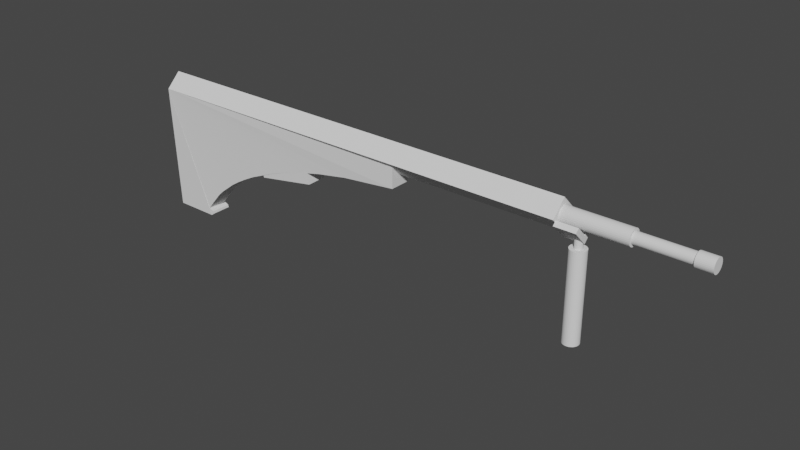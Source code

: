 # Source: AUG_A3.blend  (saved by Blender 2.93.21; exported with 4.5.12 LTS)
import bpy
from mathutils import Matrix  # noqa: F401  (used for matrix-valued properties, if any)

bpy.ops.wm.read_factory_settings(use_empty=True)
scene = bpy.context.scene
scene.name = 'Scene'

# ---- collections
col_collection = bpy.data.collections.new('Collection'); scene.collection.children.link(col_collection)
col_x = bpy.data.collections.new('机匣'); col_collection.children.link(col_x)
col_x_1 = bpy.data.collections.new('曲线'); col_collection.children.link(col_x_1)

# ---- world
world_world = bpy.data.worlds.new('World'); scene.world = world_world
world_world.use_nodes = True; world_world.node_tree.nodes.clear()
_N = world_world.node_tree.nodes; _L = world_world.node_tree.links
n0 = _N.new('ShaderNodeOutputWorld'); n0.name = 'World Output'; n0.location = (300, 300)
n1 = _N.new('ShaderNodeBackground'); n1.name = 'Background'; n1.location = (10, 300)
n1.inputs[0].default_value = (0.05088, 0.05088, 0.05088, 1.0)
_L.new(n1.outputs[0], n0.inputs[0])
n0.is_active_output = True
world_world.color = (0.05088, 0.05088, 0.05088)
world_world.use_sun_shadow = False
world_world.sun_shadow_jitter_overblur = 0.0

# ---- meshes
me_001 = bpy.data.meshes.new('立方体.001')
me_001.from_pydata([(-1.0, -1.0, -1.0), (-1.0, -1.0, 1.0), (-1.0, 1.0, -1.0), (-1.0, 1.0, 1.0), (1.0, -1.0, -1.0), (1.0, -1.0, 1.0), (1.0, 1.0, -1.0), (1.0, 1.0, 1.0)], [], [(0, 1, 3, 2), (2, 3, 7, 6), (6, 7, 5, 4), (4, 5, 1, 0), (2, 6, 4, 0), (7, 3, 1, 5)])
_uv = me_001.uv_layers.new(name='UV 贴图')
_uv.uv.foreach_set('vector', [0.375, 0.0, 0.625, 0.0, 0.625, 0.25, 0.375, 0.25, 0.375, 0.25, 0.625, 0.25, 0.625, 0.5, 0.375, 0.5, 0.375, 0.5, 0.625, 0.5, 0.625, 0.75, 0.375, 0.75, 0.375, 0.75, 0.625, 0.75, 0.625, 1.0, 0.375, 1.0, 0.125, 0.5, 0.375, 0.5, 0.375, 0.75, 0.125, 0.75, 0.625, 0.5, 0.875, 0.5, 0.875, 0.75, 0.625, 0.75])
me_001.use_remesh_fix_poles = True
me_001.use_remesh_preserve_attributes = False
me_001.update()
me_001_1 = bpy.data.meshes.new('柱体.001')
me_001_1.from_pydata([(0.0, 1.0, -1.0), (2.138e-07, 1.0, 3.0), (0.1951, 0.9808, -1.0), (0.1951, 0.9808, 3.0), (0.3827, 0.9239, -1.0), (0.3827, 0.9239, 3.0), (0.5556, 0.8315, -1.0), (0.5556, 0.8315, 3.0), (0.7071, 0.7071, -1.0), (0.7071, 0.7071, 3.0), (0.8315, 0.5556, -1.0), (0.8315, 0.5556, 3.0), (0.9239, 0.3827, -1.0), (0.9239, 0.3827, 3.0), (0.9808, 0.1951, -1.0), (0.9808, 0.1951, 3.0), (1.0, -4.371e-08, -1.0), (1.0, -1.323e-07, 3.0), (0.9808, -0.1951, -1.0), (0.9808, -0.1951, 3.0), (0.9239, -0.3827, -1.0), (0.9239, -0.3827, 3.0), (0.8315, -0.5556, -1.0), (0.8315, -0.5556, 3.0), (0.7071, -0.7071, -1.0), (0.7071, -0.7071, 3.0), (0.5556, -0.8315, -1.0), (0.5556, -0.8315, 3.0), (0.3827, -0.9239, -1.0), (0.3827, -0.9239, 3.0), (0.1951, -0.9808, -1.0), (0.1951, -0.9808, 3.0), (-8.742e-08, -1.0, -1.0), (1.264e-07, -1.0, 3.0), (-0.1951, -0.9808, -1.0), (-0.1951, -0.9808, 3.0), (-0.3827, -0.9239, -1.0), (-0.3827, -0.9239, 3.0), (-0.5556, -0.8315, -1.0), (-0.5556, -0.8315, 3.0), (-0.7071, -0.7071, -1.0), (-0.7071, -0.7071, 3.0), (-0.8315, -0.5556, -1.0), (-0.8315, -0.5556, 3.0), (-0.9239, -0.3827, -1.0), (-0.9239, -0.3827, 3.0), (-0.9808, -0.1951, -1.0), (-0.9808, -0.1951, 3.0), (-1.0, 1.192e-08, -1.0), (-1.0, -7.662e-08, 3.0), (-0.9808, 0.1951, -1.0), (-0.9808, 0.1951, 3.0), (-0.9239, 0.3827, -1.0), (-0.9239, 0.3827, 3.0), (-0.8315, 0.5556, -1.0), (-0.8315, 0.5556, 3.0), (-0.7071, 0.7071, -1.0), (-0.7071, 0.7071, 3.0), (-0.5556, 0.8315, -1.0), (-0.5556, 0.8315, 3.0), (-0.3827, 0.9239, -1.0), (-0.3827, 0.9239, 3.0), (-0.1951, 0.9808, -1.0), (-0.1951, 0.9808, 3.0)], [], [(0, 1, 3, 2), (2, 3, 5, 4), (4, 5, 7, 6), (6, 7, 9, 8), (8, 9, 11, 10), (10, 11, 13, 12), (12, 13, 15, 14), (14, 15, 17, 16), (16, 17, 19, 18), (18, 19, 21, 20), (20, 21, 23, 22), (22, 23, 25, 24), (24, 25, 27, 26), (26, 27, 29, 28), (28, 29, 31, 30), (30, 31, 33, 32), (32, 33, 35, 34), (34, 35, 37, 36), (36, 37, 39, 38), (38, 39, 41, 40), (40, 41, 43, 42), (42, 43, 45, 44), (44, 45, 47, 46), (46, 47, 49, 48), (48, 49, 51, 50), (50, 51, 53, 52), (52, 53, 55, 54), (54, 55, 57, 56), (56, 57, 59, 58), (58, 59, 61, 60), (3, 1, 63, 61, 59, 57, 55, 53, 51, 49, 47, 45, 43, 41, 39, 37, 35, 33, 31, 29, 27, 25, 23, 21, 19, 17, 15, 13, 11, 9, 7, 5), (60, 61, 63, 62), (62, 63, 1, 0), (0, 2, 4, 6, 8, 10, 12, 14, 16, 18, 20, 22, 24, 26, 28, 30, 32, 34, 36, 38, 40, 42, 44, 46, 48, 50, 52, 54, 56, 58, 60, 62)])
_uv = me_001_1.uv_layers.new(name='UV 贴图')
_uv.uv.foreach_set('vector', [1.0, 0.5, 1.0, 1.0, 0.9688, 1.0, 0.9688, 0.5, 0.9688, 0.5, 0.9688, 1.0, 0.9375, 1.0, 0.9375, 0.5, 0.9375, 0.5, 0.9375, 1.0, 0.9062, 1.0, 0.9062, 0.5, 0.9062, 0.5, 0.9062, 1.0, 0.875, 1.0, 0.875, 0.5, 0.875, 0.5, 0.875, 1.0, 0.8438, 1.0, 0.8438, 0.5, 0.8438, 0.5, 0.8438, 1.0, 0.8125, 1.0, 0.8125, 0.5, 0.8125, 0.5, 0.8125, 1.0, 0.7812, 1.0, 0.7812, 0.5, 0.7812, 0.5, 0.7812, 1.0, 0.75, 1.0, 0.75, 0.5, 0.75, 0.5, 0.75, 1.0, 0.7188, 1.0, 0.7188, 0.5, 0.7188, 0.5, 0.7188, 1.0, 0.6875, 1.0, 0.6875, 0.5, 0.6875, 0.5, 0.6875, 1.0, 0.6562, 1.0, 0.6562, 0.5, 0.6562, 0.5, 0.6562, 1.0, 0.625, 1.0, 0.625, 0.5, 0.625, 0.5, 0.625, 1.0, 0.5938, 1.0, 0.5938, 0.5, 0.5938, 0.5, 0.5938, 1.0, 0.5625, 1.0, 0.5625, 0.5, 0.5625, 0.5, 0.5625, 1.0, 0.5312, 1.0, 0.5312, 0.5, 0.5312, 0.5, 0.5312, 1.0, 0.5, 1.0, 0.5, 0.5, 0.5, 0.5, 0.5, 1.0, 0.4688, 1.0, 0.4688, 0.5, 0.4688, 0.5, 0.4688, 1.0, 0.4375, 1.0, 0.4375, 0.5, 0.4375, 0.5, 0.4375, 1.0, 0.4062, 1.0, 0.4062, 0.5, 0.4062, 0.5, 0.4062, 1.0, 0.375, 1.0, 0.375, 0.5, 0.375, 0.5, 0.375, 1.0, 0.3438, 1.0, 0.3438, 0.5, 0.3438, 0.5, 0.3438, 1.0, 0.3125, 1.0, 0.3125, 0.5, 0.3125, 0.5, 0.3125, 1.0, 0.2812, 1.0, 0.2812, 0.5, 0.2812, 0.5, 0.2812, 1.0, 0.25, 1.0, 0.25, 0.5, 0.25, 0.5, 0.25, 1.0, 0.2188, 1.0, 0.2188, 0.5, 0.2188, 0.5, 0.2188, 1.0, 0.1875, 1.0, 0.1875, 0.5, 0.1875, 0.5, 0.1875, 1.0, 0.1562, 1.0, 0.1562, 0.5, 0.1562, 0.5, 0.1562, 1.0, 0.125, 1.0, 0.125, 0.5, 0.125, 0.5, 0.125, 1.0, 0.09375, 1.0, 0.09375, 0.5, 0.09375, 0.5, 0.09375, 1.0, 0.0625, 1.0, 0.0625, 0.5, 0.2968, 0.4854, 0.25, 0.49, 0.2032, 0.4854, 0.1582, 0.4717, 0.1167, 0.4496, 0.08029, 0.4197, 0.05045, 0.3833, 0.02827, 0.3418, 0.01461, 0.2968, 0.01, 0.25, 0.01461, 0.2032, 0.02827, 0.1582, 0.05045, 0.1167, 0.08029, 0.08029, 0.1167, 0.05045, 0.1582, 0.02827, 0.2032, 0.01461, 0.25, 0.01, 0.2968, 0.01461, 0.3418, 0.02827, 0.3833, 0.05045, 0.4197, 0.08029, 0.4496, 0.1167, 0.4717, 0.1582, 0.4854, 0.2032, 0.49, 0.25, 0.4854, 0.2968, 0.4717, 0.3418, 0.4496, 0.3833, 0.4197, 0.4197, 0.3833, 0.4496, 0.3418, 0.4717, 0.0625, 0.5, 0.0625, 1.0, 0.03125, 1.0, 0.03125, 0.5, 0.03125, 0.5, 0.03125, 1.0, 0.0, 1.0, 0.0, 0.5, 0.75, 0.49, 0.7968, 0.4854, 0.8418, 0.4717, 0.8833, 0.4496, 0.9197, 0.4197, 0.9496, 0.3833, 0.9717, 0.3418, 0.9854, 0.2968, 0.99, 0.25, 0.9854, 0.2032, 0.9717, 0.1582, 0.9496, 0.1167, 0.9197, 0.08029, 0.8833, 0.05045, 0.8418, 0.02827, 0.7968, 0.01461, 0.75, 0.01, 0.7032, 0.01461, 0.6582, 0.02827, 0.6167, 0.05045, 0.5803, 0.08029, 0.5504, 0.1167, 0.5283, 0.1582, 0.5146, 0.2032, 0.51, 0.25, 0.5146, 0.2968, 0.5283, 0.3418, 0.5504, 0.3833, 0.5803, 0.4197, 0.6167, 0.4496, 0.6582, 0.4717, 0.7032, 0.4854])
me_001_1.use_remesh_fix_poles = True
me_001_1.use_remesh_preserve_attributes = False
me_001_1.update()
me_002 = bpy.data.meshes.new('柱体.002')
me_002.from_pydata([(0.0, 1.0, -1.0), (2.015e-07, 1.0, 2.333), (0.1951, 0.9808, -1.0), (0.1951, 0.9808, 2.333), (0.3827, 0.9239, -1.0), (0.3827, 0.9239, 2.333), (0.5556, 0.8315, -1.0), (0.5556, 0.8315, 2.333), (0.7071, 0.7071, -1.0), (0.7071, 0.7071, 2.333), (0.8315, 0.5556, -1.0), (0.8315, 0.5556, 2.333), (0.9239, 0.3827, -1.0), (0.9239, 0.3827, 2.333), (0.9808, 0.1951, -1.0), (0.9808, 0.1951, 2.333), (1.0, -4.371e-08, -1.0), (1.0, -1.272e-07, 2.333), (0.9808, -0.1951, -1.0), (0.9808, -0.1951, 2.333), (0.9239, -0.3827, -1.0), (0.9239, -0.3827, 2.333), (0.8315, -0.5556, -1.0), (0.8315, -0.5556, 2.333), (0.7071, -0.7071, -1.0), (0.7071, -0.7071, 2.333), (0.5556, -0.8315, -1.0), (0.5556, -0.8315, 2.333), (0.3827, -0.9239, -1.0), (0.3827, -0.9239, 2.333), (0.1951, -0.9808, -1.0), (0.1951, -0.9808, 2.333), (-8.742e-08, -1.0, -1.0), (1.141e-07, -1.0, 2.333), (-0.1951, -0.9808, -1.0), (-0.1951, -0.9808, 2.333), (-0.3827, -0.9239, -1.0), (-0.3827, -0.9239, 2.333), (-0.5556, -0.8315, -1.0), (-0.5556, -0.8315, 2.333), (-0.7071, -0.7071, -1.0), (-0.7071, -0.7071, 2.333), (-0.8315, -0.5556, -1.0), (-0.8315, -0.5556, 2.333), (-0.9239, -0.3827, -1.0), (-0.9239, -0.3827, 2.333), (-0.9808, -0.1951, -1.0), (-0.9808, -0.1951, 2.333), (-1.0, 1.192e-08, -1.0), (-1.0, -7.156e-08, 2.333), (-0.9808, 0.1951, -1.0), (-0.9808, 0.1951, 2.333), (-0.9239, 0.3827, -1.0), (-0.9239, 0.3827, 2.333), (-0.8315, 0.5556, -1.0), (-0.8315, 0.5556, 2.333), (-0.7071, 0.7071, -1.0), (-0.7071, 0.7071, 2.333), (-0.5556, 0.8315, -1.0), (-0.5556, 0.8315, 2.333), (-0.3827, 0.9239, -1.0), (-0.3827, 0.9239, 2.333), (-0.1951, 0.9808, -1.0), (-0.1951, 0.9808, 2.333)], [], [(0, 1, 3, 2), (2, 3, 5, 4), (4, 5, 7, 6), (6, 7, 9, 8), (8, 9, 11, 10), (10, 11, 13, 12), (12, 13, 15, 14), (14, 15, 17, 16), (16, 17, 19, 18), (18, 19, 21, 20), (20, 21, 23, 22), (22, 23, 25, 24), (24, 25, 27, 26), (26, 27, 29, 28), (28, 29, 31, 30), (30, 31, 33, 32), (32, 33, 35, 34), (34, 35, 37, 36), (36, 37, 39, 38), (38, 39, 41, 40), (40, 41, 43, 42), (42, 43, 45, 44), (44, 45, 47, 46), (46, 47, 49, 48), (48, 49, 51, 50), (50, 51, 53, 52), (52, 53, 55, 54), (54, 55, 57, 56), (56, 57, 59, 58), (58, 59, 61, 60), (3, 1, 63, 61, 59, 57, 55, 53, 51, 49, 47, 45, 43, 41, 39, 37, 35, 33, 31, 29, 27, 25, 23, 21, 19, 17, 15, 13, 11, 9, 7, 5), (60, 61, 63, 62), (62, 63, 1, 0), (0, 2, 4, 6, 8, 10, 12, 14, 16, 18, 20, 22, 24, 26, 28, 30, 32, 34, 36, 38, 40, 42, 44, 46, 48, 50, 52, 54, 56, 58, 60, 62)])
_uv = me_002.uv_layers.new(name='UV 贴图')
_uv.uv.foreach_set('vector', [1.0, 0.5, 1.0, 1.0, 0.9688, 1.0, 0.9688, 0.5, 0.9688, 0.5, 0.9688, 1.0, 0.9375, 1.0, 0.9375, 0.5, 0.9375, 0.5, 0.9375, 1.0, 0.9062, 1.0, 0.9062, 0.5, 0.9062, 0.5, 0.9062, 1.0, 0.875, 1.0, 0.875, 0.5, 0.875, 0.5, 0.875, 1.0, 0.8438, 1.0, 0.8438, 0.5, 0.8438, 0.5, 0.8438, 1.0, 0.8125, 1.0, 0.8125, 0.5, 0.8125, 0.5, 0.8125, 1.0, 0.7812, 1.0, 0.7812, 0.5, 0.7812, 0.5, 0.7812, 1.0, 0.75, 1.0, 0.75, 0.5, 0.75, 0.5, 0.75, 1.0, 0.7188, 1.0, 0.7188, 0.5, 0.7188, 0.5, 0.7188, 1.0, 0.6875, 1.0, 0.6875, 0.5, 0.6875, 0.5, 0.6875, 1.0, 0.6562, 1.0, 0.6562, 0.5, 0.6562, 0.5, 0.6562, 1.0, 0.625, 1.0, 0.625, 0.5, 0.625, 0.5, 0.625, 1.0, 0.5938, 1.0, 0.5938, 0.5, 0.5938, 0.5, 0.5938, 1.0, 0.5625, 1.0, 0.5625, 0.5, 0.5625, 0.5, 0.5625, 1.0, 0.5312, 1.0, 0.5312, 0.5, 0.5312, 0.5, 0.5312, 1.0, 0.5, 1.0, 0.5, 0.5, 0.5, 0.5, 0.5, 1.0, 0.4688, 1.0, 0.4688, 0.5, 0.4688, 0.5, 0.4688, 1.0, 0.4375, 1.0, 0.4375, 0.5, 0.4375, 0.5, 0.4375, 1.0, 0.4062, 1.0, 0.4062, 0.5, 0.4062, 0.5, 0.4062, 1.0, 0.375, 1.0, 0.375, 0.5, 0.375, 0.5, 0.375, 1.0, 0.3438, 1.0, 0.3438, 0.5, 0.3438, 0.5, 0.3438, 1.0, 0.3125, 1.0, 0.3125, 0.5, 0.3125, 0.5, 0.3125, 1.0, 0.2812, 1.0, 0.2812, 0.5, 0.2812, 0.5, 0.2812, 1.0, 0.25, 1.0, 0.25, 0.5, 0.25, 0.5, 0.25, 1.0, 0.2188, 1.0, 0.2188, 0.5, 0.2188, 0.5, 0.2188, 1.0, 0.1875, 1.0, 0.1875, 0.5, 0.1875, 0.5, 0.1875, 1.0, 0.1562, 1.0, 0.1562, 0.5, 0.1562, 0.5, 0.1562, 1.0, 0.125, 1.0, 0.125, 0.5, 0.125, 0.5, 0.125, 1.0, 0.09375, 1.0, 0.09375, 0.5, 0.09375, 0.5, 0.09375, 1.0, 0.0625, 1.0, 0.0625, 0.5, 0.2968, 0.4854, 0.25, 0.49, 0.2032, 0.4854, 0.1582, 0.4717, 0.1167, 0.4496, 0.08029, 0.4197, 0.05045, 0.3833, 0.02827, 0.3418, 0.01461, 0.2968, 0.01, 0.25, 0.01461, 0.2032, 0.02827, 0.1582, 0.05045, 0.1167, 0.08029, 0.08029, 0.1167, 0.05045, 0.1582, 0.02827, 0.2032, 0.01461, 0.25, 0.01, 0.2968, 0.01461, 0.3418, 0.02827, 0.3833, 0.05045, 0.4197, 0.08029, 0.4496, 0.1167, 0.4717, 0.1582, 0.4854, 0.2032, 0.49, 0.25, 0.4854, 0.2968, 0.4717, 0.3418, 0.4496, 0.3833, 0.4197, 0.4197, 0.3833, 0.4496, 0.3418, 0.4717, 0.0625, 0.5, 0.0625, 1.0, 0.03125, 1.0, 0.03125, 0.5, 0.03125, 0.5, 0.03125, 1.0, 0.0, 1.0, 0.0, 0.5, 0.75, 0.49, 0.7968, 0.4854, 0.8418, 0.4717, 0.8833, 0.4496, 0.9197, 0.4197, 0.9496, 0.3833, 0.9717, 0.3418, 0.9854, 0.2968, 0.99, 0.25, 0.9854, 0.2032, 0.9717, 0.1582, 0.9496, 0.1167, 0.9197, 0.08029, 0.8833, 0.05045, 0.8418, 0.02827, 0.7968, 0.01461, 0.75, 0.01, 0.7032, 0.01461, 0.6582, 0.02827, 0.6167, 0.05045, 0.5803, 0.08029, 0.5504, 0.1167, 0.5283, 0.1582, 0.5146, 0.2032, 0.51, 0.25, 0.5146, 0.2968, 0.5283, 0.3418, 0.5504, 0.3833, 0.5803, 0.4197, 0.6167, 0.4496, 0.6582, 0.4717, 0.7032, 0.4854])
me_002.use_remesh_fix_poles = True
me_002.use_remesh_preserve_attributes = False
me_002.update()
me_003 = bpy.data.meshes.new('柱体.003')
me_003.from_pydata([(0.0, 1.0, -1.0), (0.0, 1.0, 1.0), (0.1951, 0.9808, -1.0), (0.1951, 0.9808, 1.0), (0.3827, 0.9239, -1.0), (0.3827, 0.9239, 1.0), (0.5556, 0.8315, -1.0), (0.5556, 0.8315, 1.0), (0.7071, 0.7071, -1.0), (0.7071, 0.7071, 1.0), (0.8315, 0.5556, -1.0), (0.8315, 0.5556, 1.0), (0.9239, 0.3827, -1.0), (0.9239, 0.3827, 1.0), (0.9808, 0.1951, -1.0), (0.9808, 0.1951, 1.0), (1.0, -4.371e-08, -1.0), (1.0, -4.371e-08, 1.0), (0.9808, -0.1951, -1.0), (0.9808, -0.1951, 1.0), (0.9239, -0.3827, -1.0), (0.9239, -0.3827, 1.0), (0.8315, -0.5556, -1.0), (0.8315, -0.5556, 1.0), (0.7071, -0.7071, -1.0), (0.7071, -0.7071, 1.0), (0.5556, -0.8315, -1.0), (0.5556, -0.8315, 1.0), (0.3827, -0.9239, -1.0), (0.3827, -0.9239, 1.0), (0.1951, -0.9808, -1.0), (0.1951, -0.9808, 1.0), (-8.742e-08, -1.0, -1.0), (-8.742e-08, -1.0, 1.0), (-0.1951, -0.9808, -1.0), (-0.1951, -0.9808, 1.0), (-0.3827, -0.9239, -1.0), (-0.3827, -0.9239, 1.0), (-0.5556, -0.8315, -1.0), (-0.5556, -0.8315, 1.0), (-0.7071, -0.7071, -1.0), (-0.7071, -0.7071, 1.0), (-0.8315, -0.5556, -1.0), (-0.8315, -0.5556, 1.0), (-0.9239, -0.3827, -1.0), (-0.9239, -0.3827, 1.0), (-0.9808, -0.1951, -1.0), (-0.9808, -0.1951, 1.0), (-1.0, 1.192e-08, -1.0), (-1.0, 1.192e-08, 1.0), (-0.9808, 0.1951, -1.0), (-0.9808, 0.1951, 1.0), (-0.9239, 0.3827, -1.0), (-0.9239, 0.3827, 1.0), (-0.8315, 0.5556, -1.0), (-0.8315, 0.5556, 1.0), (-0.7071, 0.7071, -1.0), (-0.7071, 0.7071, 1.0), (-0.5556, 0.8315, -1.0), (-0.5556, 0.8315, 1.0), (-0.3827, 0.9239, -1.0), (-0.3827, 0.9239, 1.0), (-0.1951, 0.9808, -1.0), (-0.1951, 0.9808, 1.0)], [], [(0, 1, 3, 2), (2, 3, 5, 4), (4, 5, 7, 6), (6, 7, 9, 8), (8, 9, 11, 10), (10, 11, 13, 12), (12, 13, 15, 14), (14, 15, 17, 16), (16, 17, 19, 18), (18, 19, 21, 20), (20, 21, 23, 22), (22, 23, 25, 24), (24, 25, 27, 26), (26, 27, 29, 28), (28, 29, 31, 30), (30, 31, 33, 32), (32, 33, 35, 34), (34, 35, 37, 36), (36, 37, 39, 38), (38, 39, 41, 40), (40, 41, 43, 42), (42, 43, 45, 44), (44, 45, 47, 46), (46, 47, 49, 48), (48, 49, 51, 50), (50, 51, 53, 52), (52, 53, 55, 54), (54, 55, 57, 56), (56, 57, 59, 58), (58, 59, 61, 60), (3, 1, 63, 61, 59, 57, 55, 53, 51, 49, 47, 45, 43, 41, 39, 37, 35, 33, 31, 29, 27, 25, 23, 21, 19, 17, 15, 13, 11, 9, 7, 5), (60, 61, 63, 62), (62, 63, 1, 0), (0, 2, 4, 6, 8, 10, 12, 14, 16, 18, 20, 22, 24, 26, 28, 30, 32, 34, 36, 38, 40, 42, 44, 46, 48, 50, 52, 54, 56, 58, 60, 62)])
_uv = me_003.uv_layers.new(name='UV 贴图')
_uv.uv.foreach_set('vector', [1.0, 0.5, 1.0, 1.0, 0.9688, 1.0, 0.9688, 0.5, 0.9688, 0.5, 0.9688, 1.0, 0.9375, 1.0, 0.9375, 0.5, 0.9375, 0.5, 0.9375, 1.0, 0.9062, 1.0, 0.9062, 0.5, 0.9062, 0.5, 0.9062, 1.0, 0.875, 1.0, 0.875, 0.5, 0.875, 0.5, 0.875, 1.0, 0.8438, 1.0, 0.8438, 0.5, 0.8438, 0.5, 0.8438, 1.0, 0.8125, 1.0, 0.8125, 0.5, 0.8125, 0.5, 0.8125, 1.0, 0.7812, 1.0, 0.7812, 0.5, 0.7812, 0.5, 0.7812, 1.0, 0.75, 1.0, 0.75, 0.5, 0.75, 0.5, 0.75, 1.0, 0.7188, 1.0, 0.7188, 0.5, 0.7188, 0.5, 0.7188, 1.0, 0.6875, 1.0, 0.6875, 0.5, 0.6875, 0.5, 0.6875, 1.0, 0.6562, 1.0, 0.6562, 0.5, 0.6562, 0.5, 0.6562, 1.0, 0.625, 1.0, 0.625, 0.5, 0.625, 0.5, 0.625, 1.0, 0.5938, 1.0, 0.5938, 0.5, 0.5938, 0.5, 0.5938, 1.0, 0.5625, 1.0, 0.5625, 0.5, 0.5625, 0.5, 0.5625, 1.0, 0.5312, 1.0, 0.5312, 0.5, 0.5312, 0.5, 0.5312, 1.0, 0.5, 1.0, 0.5, 0.5, 0.5, 0.5, 0.5, 1.0, 0.4688, 1.0, 0.4688, 0.5, 0.4688, 0.5, 0.4688, 1.0, 0.4375, 1.0, 0.4375, 0.5, 0.4375, 0.5, 0.4375, 1.0, 0.4062, 1.0, 0.4062, 0.5, 0.4062, 0.5, 0.4062, 1.0, 0.375, 1.0, 0.375, 0.5, 0.375, 0.5, 0.375, 1.0, 0.3438, 1.0, 0.3438, 0.5, 0.3438, 0.5, 0.3438, 1.0, 0.3125, 1.0, 0.3125, 0.5, 0.3125, 0.5, 0.3125, 1.0, 0.2812, 1.0, 0.2812, 0.5, 0.2812, 0.5, 0.2812, 1.0, 0.25, 1.0, 0.25, 0.5, 0.25, 0.5, 0.25, 1.0, 0.2188, 1.0, 0.2188, 0.5, 0.2188, 0.5, 0.2188, 1.0, 0.1875, 1.0, 0.1875, 0.5, 0.1875, 0.5, 0.1875, 1.0, 0.1562, 1.0, 0.1562, 0.5, 0.1562, 0.5, 0.1562, 1.0, 0.125, 1.0, 0.125, 0.5, 0.125, 0.5, 0.125, 1.0, 0.09375, 1.0, 0.09375, 0.5, 0.09375, 0.5, 0.09375, 1.0, 0.0625, 1.0, 0.0625, 0.5, 0.2968, 0.4854, 0.25, 0.49, 0.2032, 0.4854, 0.1582, 0.4717, 0.1167, 0.4496, 0.08029, 0.4197, 0.05045, 0.3833, 0.02827, 0.3418, 0.01461, 0.2968, 0.01, 0.25, 0.01461, 0.2032, 0.02827, 0.1582, 0.05045, 0.1167, 0.08029, 0.08029, 0.1167, 0.05045, 0.1582, 0.02827, 0.2032, 0.01461, 0.25, 0.01, 0.2968, 0.01461, 0.3418, 0.02827, 0.3833, 0.05045, 0.4197, 0.08029, 0.4496, 0.1167, 0.4717, 0.1582, 0.4854, 0.2032, 0.49, 0.25, 0.4854, 0.2968, 0.4717, 0.3418, 0.4496, 0.3833, 0.4197, 0.4197, 0.3833, 0.4496, 0.3418, 0.4717, 0.0625, 0.5, 0.0625, 1.0, 0.03125, 1.0, 0.03125, 0.5, 0.03125, 0.5, 0.03125, 1.0, 0.0, 1.0, 0.0, 0.5, 0.75, 0.49, 0.7968, 0.4854, 0.8418, 0.4717, 0.8833, 0.4496, 0.9197, 0.4197, 0.9496, 0.3833, 0.9717, 0.3418, 0.9854, 0.2968, 0.99, 0.25, 0.9854, 0.2032, 0.9717, 0.1582, 0.9496, 0.1167, 0.9197, 0.08029, 0.8833, 0.05045, 0.8418, 0.02827, 0.7968, 0.01461, 0.75, 0.01, 0.7032, 0.01461, 0.6582, 0.02827, 0.6167, 0.05045, 0.5803, 0.08029, 0.5504, 0.1167, 0.5283, 0.1582, 0.5146, 0.2032, 0.51, 0.25, 0.5146, 0.2968, 0.5283, 0.3418, 0.5504, 0.3833, 0.5803, 0.4197, 0.6167, 0.4496, 0.6582, 0.4717, 0.7032, 0.4854])
me_003.use_remesh_fix_poles = True
me_003.use_remesh_preserve_attributes = False
me_003.update()
me_002_1 = bpy.data.meshes.new('立方体.002')
me_002_1.from_pydata([(0.9091, -1.0, -1.0), (0.9091, -1.0, 1.0), (0.9091, 1.0, 1.0), (1.0, -1.0, -1.0), (1.0, -1.0, 1.0), (1.0, 1.0, 1.0), (0.9091, -1.0, 0.5), (0.9091, 1.0, 0.5), (1.0, 1.0, 0.5), (1.0, -1.0, 0.5), (0.9091, -0.5, -1.0), (0.9091, -0.5, 1.0), (1.0, -0.5, -1.0), (1.0, -0.5, 1.0), (1.0, -0.5, 0.5), (0.9091, -0.5, 0.5)], [], [(15, 11, 2, 7), (7, 2, 5, 8), (14, 13, 4, 9), (9, 4, 1, 6), (10, 12, 3, 0), (13, 11, 1, 4), (3, 9, 6, 0), (12, 14, 9, 3), (0, 6, 15, 10), (5, 2, 11, 13), (7, 8, 14, 12, 10, 15), (8, 5, 13, 14), (6, 1, 11, 15)])
_uv = me_002_1.uv_layers.new(name='UV 贴图')
_uv.uv.foreach_set('vector', [0.5625, 0.0625, 0.625, 0.0625, 0.625, 0.25, 0.5625, 0.25, 0.5625, 0.25, 0.625, 0.25, 0.625, 0.5, 0.5625, 0.5, 0.5625, 0.6875, 0.625, 0.6875, 0.625, 0.75, 0.5625, 0.75, 0.5625, 0.75, 0.625, 0.75, 0.625, 1.0, 0.5625, 1.0, 0.125, 0.6875, 0.375, 0.6875, 0.375, 0.75, 0.125, 0.75, 0.625, 0.6875, 0.875, 0.6875, 0.875, 0.75, 0.625, 0.75, 0.375, 0.75, 0.5625, 0.75, 0.5625, 1.0, 0.375, 1.0, 0.375, 0.6875, 0.5625, 0.6875, 0.5625, 0.75, 0.375, 0.75, 0.375, 0.0, 0.5625, 0.0, 0.5625, 0.0625, 0.375, 0.0625, 0.625, 0.5, 0.875, 0.5, 0.875, 0.6875, 0.625, 0.6875, 0.5625, 0.25, 0.5625, 0.5, 0.5625, 0.6875, 0.375, 0.6875, 0.375, 0.0625, 0.5625, 0.0625, 0.5625, 0.5, 0.625, 0.5, 0.625, 0.6875, 0.5625, 0.6875, 0.5625, 0.0, 0.625, 0.0, 0.625, 0.0625, 0.5625, 0.0625])
me_002_1.use_remesh_fix_poles = True
me_002_1.use_remesh_preserve_attributes = False
me_002_1.update()
me_004 = bpy.data.meshes.new('柱体.004')
me_004.from_pydata([(0.0, 1.0, -1.0), (2.858e-07, 1.0, 4.6), (0.1951, 0.9808, -1.0), (0.1951, 0.9808, 4.6), (0.3827, 0.9239, -1.0), (0.3827, 0.9239, 4.6), (0.5556, 0.8315, -1.0), (0.5556, 0.8315, 4.6), (0.7071, 0.7071, -1.0), (0.7071, 0.7071, 4.6), (0.8315, 0.5556, -1.0), (0.8315, 0.5556, 4.6), (0.9239, 0.3827, -1.0), (0.9239, 0.3827, 4.6), (0.9808, 0.1951, -1.0), (0.9808, 0.1951, 4.6), (1.0, -4.371e-08, -1.0), (1.0, 1.478e-07, 4.6), (0.9808, -0.1951, -1.0), (0.9808, -0.1951, 4.6), (0.9239, -0.3827, -1.0), (0.9239, -0.3827, 4.6), (0.8315, -0.5556, -1.0), (0.8315, -0.5556, 4.6), (0.7071, -0.7071, -1.0), (0.7071, -0.7071, 4.6), (0.5556, -0.8315, -1.0), (0.5556, -0.8315, 4.6), (0.3827, -0.9239, -1.0), (0.3827, -0.9239, 4.6), (0.1951, -0.9808, -1.0), (0.1951, -0.9808, 4.6), (-8.742e-08, -1.0, -1.0), (1.984e-07, -1.0, 4.6), (-0.1951, -0.9808, -1.0), (-0.1951, -0.9808, 4.6), (-0.3827, -0.9239, -1.0), (-0.3827, -0.9239, 4.6), (-0.5556, -0.8315, -1.0), (-0.5556, -0.8315, 4.6), (-0.7071, -0.7071, -1.0), (-0.7071, -0.7071, 4.6), (-0.8315, -0.5556, -1.0), (-0.8315, -0.5556, 4.6), (-0.9239, -0.3827, -1.0), (-0.9239, -0.3827, 4.6), (-0.9808, -0.1951, -1.0), (-0.9808, -0.1951, 4.6), (-1.0, 1.192e-08, -1.0), (-1.0, 2.034e-07, 4.6), (-0.9808, 0.1951, -1.0), (-0.9808, 0.1951, 4.6), (-0.9239, 0.3827, -1.0), (-0.9239, 0.3827, 4.6), (-0.8315, 0.5556, -1.0), (-0.8315, 0.5556, 4.6), (-0.7071, 0.7071, -1.0), (-0.7071, 0.7071, 4.6), (-0.5556, 0.8315, -1.0), (-0.5556, 0.8315, 4.6), (-0.3827, 0.9239, -1.0), (-0.3827, 0.9239, 4.6), (-0.1951, 0.9808, -1.0), (-0.1951, 0.9808, 4.6)], [], [(0, 1, 3, 2), (2, 3, 5, 4), (4, 5, 7, 6), (6, 7, 9, 8), (8, 9, 11, 10), (10, 11, 13, 12), (12, 13, 15, 14), (14, 15, 17, 16), (16, 17, 19, 18), (18, 19, 21, 20), (20, 21, 23, 22), (22, 23, 25, 24), (24, 25, 27, 26), (26, 27, 29, 28), (28, 29, 31, 30), (30, 31, 33, 32), (32, 33, 35, 34), (34, 35, 37, 36), (36, 37, 39, 38), (38, 39, 41, 40), (40, 41, 43, 42), (42, 43, 45, 44), (44, 45, 47, 46), (46, 47, 49, 48), (48, 49, 51, 50), (50, 51, 53, 52), (52, 53, 55, 54), (54, 55, 57, 56), (56, 57, 59, 58), (58, 59, 61, 60), (3, 1, 63, 61, 59, 57, 55, 53, 51, 49, 47, 45, 43, 41, 39, 37, 35, 33, 31, 29, 27, 25, 23, 21, 19, 17, 15, 13, 11, 9, 7, 5), (60, 61, 63, 62), (62, 63, 1, 0), (0, 2, 4, 6, 8, 10, 12, 14, 16, 18, 20, 22, 24, 26, 28, 30, 32, 34, 36, 38, 40, 42, 44, 46, 48, 50, 52, 54, 56, 58, 60, 62)])
_uv = me_004.uv_layers.new(name='UV 贴图')
_uv.uv.foreach_set('vector', [1.0, 0.5, 1.0, 1.0, 0.9688, 1.0, 0.9688, 0.5, 0.9688, 0.5, 0.9688, 1.0, 0.9375, 1.0, 0.9375, 0.5, 0.9375, 0.5, 0.9375, 1.0, 0.9062, 1.0, 0.9062, 0.5, 0.9062, 0.5, 0.9062, 1.0, 0.875, 1.0, 0.875, 0.5, 0.875, 0.5, 0.875, 1.0, 0.8438, 1.0, 0.8438, 0.5, 0.8438, 0.5, 0.8438, 1.0, 0.8125, 1.0, 0.8125, 0.5, 0.8125, 0.5, 0.8125, 1.0, 0.7812, 1.0, 0.7812, 0.5, 0.7812, 0.5, 0.7812, 1.0, 0.75, 1.0, 0.75, 0.5, 0.75, 0.5, 0.75, 1.0, 0.7188, 1.0, 0.7188, 0.5, 0.7188, 0.5, 0.7188, 1.0, 0.6875, 1.0, 0.6875, 0.5, 0.6875, 0.5, 0.6875, 1.0, 0.6562, 1.0, 0.6562, 0.5, 0.6562, 0.5, 0.6562, 1.0, 0.625, 1.0, 0.625, 0.5, 0.625, 0.5, 0.625, 1.0, 0.5938, 1.0, 0.5938, 0.5, 0.5938, 0.5, 0.5938, 1.0, 0.5625, 1.0, 0.5625, 0.5, 0.5625, 0.5, 0.5625, 1.0, 0.5312, 1.0, 0.5312, 0.5, 0.5312, 0.5, 0.5312, 1.0, 0.5, 1.0, 0.5, 0.5, 0.5, 0.5, 0.5, 1.0, 0.4688, 1.0, 0.4688, 0.5, 0.4688, 0.5, 0.4688, 1.0, 0.4375, 1.0, 0.4375, 0.5, 0.4375, 0.5, 0.4375, 1.0, 0.4062, 1.0, 0.4062, 0.5, 0.4062, 0.5, 0.4062, 1.0, 0.375, 1.0, 0.375, 0.5, 0.375, 0.5, 0.375, 1.0, 0.3438, 1.0, 0.3438, 0.5, 0.3438, 0.5, 0.3438, 1.0, 0.3125, 1.0, 0.3125, 0.5, 0.3125, 0.5, 0.3125, 1.0, 0.2812, 1.0, 0.2812, 0.5, 0.2812, 0.5, 0.2812, 1.0, 0.25, 1.0, 0.25, 0.5, 0.25, 0.5, 0.25, 1.0, 0.2188, 1.0, 0.2188, 0.5, 0.2188, 0.5, 0.2188, 1.0, 0.1875, 1.0, 0.1875, 0.5, 0.1875, 0.5, 0.1875, 1.0, 0.1562, 1.0, 0.1562, 0.5, 0.1562, 0.5, 0.1562, 1.0, 0.125, 1.0, 0.125, 0.5, 0.125, 0.5, 0.125, 1.0, 0.09375, 1.0, 0.09375, 0.5, 0.09375, 0.5, 0.09375, 1.0, 0.0625, 1.0, 0.0625, 0.5, 0.2968, 0.4854, 0.25, 0.49, 0.2032, 0.4854, 0.1582, 0.4717, 0.1167, 0.4496, 0.08029, 0.4197, 0.05045, 0.3833, 0.02827, 0.3418, 0.01461, 0.2968, 0.01, 0.25, 0.01461, 0.2032, 0.02827, 0.1582, 0.05045, 0.1167, 0.08029, 0.08029, 0.1167, 0.05045, 0.1582, 0.02827, 0.2032, 0.01461, 0.25, 0.01, 0.2968, 0.01461, 0.3418, 0.02827, 0.3833, 0.05045, 0.4197, 0.08029, 0.4496, 0.1167, 0.4717, 0.1582, 0.4854, 0.2032, 0.49, 0.25, 0.4854, 0.2968, 0.4717, 0.3418, 0.4496, 0.3833, 0.4197, 0.4197, 0.3833, 0.4496, 0.3418, 0.4717, 0.0625, 0.5, 0.0625, 1.0, 0.03125, 1.0, 0.03125, 0.5, 0.03125, 0.5, 0.03125, 1.0, 0.0, 1.0, 0.0, 0.5, 0.75, 0.49, 0.7968, 0.4854, 0.8418, 0.4717, 0.8833, 0.4496, 0.9197, 0.4197, 0.9496, 0.3833, 0.9717, 0.3418, 0.9854, 0.2968, 0.99, 0.25, 0.9854, 0.2032, 0.9717, 0.1582, 0.9496, 0.1167, 0.9197, 0.08029, 0.8833, 0.05045, 0.8418, 0.02827, 0.7968, 0.01461, 0.75, 0.01, 0.7032, 0.01461, 0.6582, 0.02827, 0.6167, 0.05045, 0.5803, 0.08029, 0.5504, 0.1167, 0.5283, 0.1582, 0.5146, 0.2032, 0.51, 0.25, 0.5146, 0.2968, 0.5283, 0.3418, 0.5504, 0.3833, 0.5803, 0.4197, 0.6167, 0.4496, 0.6582, 0.4717, 0.7032, 0.4854])
me_004.use_remesh_fix_poles = True
me_004.use_remesh_preserve_attributes = False
me_004.update()
me_005 = bpy.data.meshes.new('柱体.005')
me_005.from_pydata([(-1.198e-07, 1.0, -1.276), (-1.358e-08, 1.0, 0.3333), (0.1951, 0.9808, -1.276), (0.1951, 0.9808, 0.3333), (0.3827, 0.9239, -1.276), (0.3827, 0.9239, 0.3333), (0.5556, 0.8315, -1.276), (0.5556, 0.8315, 0.3333), (0.7071, 0.7071, -1.276), (0.7071, 0.7071, 0.3333), (0.8315, 0.5556, -1.276), (0.8315, 0.5556, 0.3333), (0.9239, 0.3827, -1.276), (0.9239, 0.3827, 0.3333), (0.9808, 0.1951, -1.276), (0.9808, 0.1951, 0.3333), (1.0, 1.281e-07, -1.276), (1.0, -3.789e-07, 0.3333), (0.9808, -0.1951, -1.276), (0.9808, -0.1951, 0.3333), (0.9239, -0.3827, -1.276), (0.9239, -0.3827, 0.3333), (0.8315, -0.5556, -1.276), (0.8315, -0.5556, 0.3333), (0.7071, -0.7071, -1.276), (0.7071, -0.7071, 0.3333), (0.5556, -0.8315, -1.276), (0.5556, -0.8315, 0.3333), (0.3827, -0.9239, -1.276), (0.3827, -0.9239, 0.3333), (0.1951, -0.9808, -1.276), (0.1951, -0.9808, 0.3333), (-2.072e-07, -1.0, -1.276), (-1.01e-07, -1.0, 0.3333), (-0.1951, -0.9808, -1.276), (-0.1951, -0.9808, 0.3333), (-0.3827, -0.9239, -1.276), (-0.3827, -0.9239, 0.3333), (-0.5556, -0.8315, -1.276), (-0.5556, -0.8315, 0.3333), (-0.7071, -0.7071, -1.276), (-0.7071, -0.7071, 0.3333), (-0.8315, -0.5556, -1.276), (-0.8315, -0.5556, 0.3333), (-0.9239, -0.3827, -1.276), (-0.9239, -0.3827, 0.3333), (-0.9808, -0.1951, -1.276), (-0.9808, -0.1951, 0.3333), (-1.0, 1.837e-07, -1.276), (-1.0, -3.233e-07, 0.3333), (-0.9808, 0.1951, -1.276), (-0.9808, 0.1951, 0.3333), (-0.9239, 0.3827, -1.276), (-0.9239, 0.3827, 0.3333), (-0.8315, 0.5556, -1.276), (-0.8315, 0.5556, 0.3333), (-0.7071, 0.7071, -1.276), (-0.7071, 0.7071, 0.3333), (-0.5556, 0.8315, -1.276), (-0.5556, 0.8315, 0.3333), (-0.3827, 0.9239, -1.276), (-0.3827, 0.9239, 0.3333), (-0.1951, 0.9808, -1.276), (-0.1951, 0.9808, 0.3333)], [], [(0, 1, 3, 2), (2, 3, 5, 4), (4, 5, 7, 6), (6, 7, 9, 8), (8, 9, 11, 10), (10, 11, 13, 12), (12, 13, 15, 14), (14, 15, 17, 16), (16, 17, 19, 18), (18, 19, 21, 20), (20, 21, 23, 22), (22, 23, 25, 24), (24, 25, 27, 26), (26, 27, 29, 28), (28, 29, 31, 30), (30, 31, 33, 32), (32, 33, 35, 34), (34, 35, 37, 36), (36, 37, 39, 38), (38, 39, 41, 40), (40, 41, 43, 42), (42, 43, 45, 44), (44, 45, 47, 46), (46, 47, 49, 48), (48, 49, 51, 50), (50, 51, 53, 52), (52, 53, 55, 54), (54, 55, 57, 56), (56, 57, 59, 58), (58, 59, 61, 60), (3, 1, 63, 61, 59, 57, 55, 53, 51, 49, 47, 45, 43, 41, 39, 37, 35, 33, 31, 29, 27, 25, 23, 21, 19, 17, 15, 13, 11, 9, 7, 5), (60, 61, 63, 62), (62, 63, 1, 0), (0, 2, 4, 6, 8, 10, 12, 14, 16, 18, 20, 22, 24, 26, 28, 30, 32, 34, 36, 38, 40, 42, 44, 46, 48, 50, 52, 54, 56, 58, 60, 62)])
_uv = me_005.uv_layers.new(name='UV 贴图')
_uv.uv.foreach_set('vector', [1.0, 0.5, 1.0, 1.0, 0.9688, 1.0, 0.9688, 0.5, 0.9688, 0.5, 0.9688, 1.0, 0.9375, 1.0, 0.9375, 0.5, 0.9375, 0.5, 0.9375, 1.0, 0.9062, 1.0, 0.9062, 0.5, 0.9062, 0.5, 0.9062, 1.0, 0.875, 1.0, 0.875, 0.5, 0.875, 0.5, 0.875, 1.0, 0.8438, 1.0, 0.8438, 0.5, 0.8438, 0.5, 0.8438, 1.0, 0.8125, 1.0, 0.8125, 0.5, 0.8125, 0.5, 0.8125, 1.0, 0.7812, 1.0, 0.7812, 0.5, 0.7812, 0.5, 0.7812, 1.0, 0.75, 1.0, 0.75, 0.5, 0.75, 0.5, 0.75, 1.0, 0.7188, 1.0, 0.7188, 0.5, 0.7188, 0.5, 0.7188, 1.0, 0.6875, 1.0, 0.6875, 0.5, 0.6875, 0.5, 0.6875, 1.0, 0.6562, 1.0, 0.6562, 0.5, 0.6562, 0.5, 0.6562, 1.0, 0.625, 1.0, 0.625, 0.5, 0.625, 0.5, 0.625, 1.0, 0.5938, 1.0, 0.5938, 0.5, 0.5938, 0.5, 0.5938, 1.0, 0.5625, 1.0, 0.5625, 0.5, 0.5625, 0.5, 0.5625, 1.0, 0.5312, 1.0, 0.5312, 0.5, 0.5312, 0.5, 0.5312, 1.0, 0.5, 1.0, 0.5, 0.5, 0.5, 0.5, 0.5, 1.0, 0.4688, 1.0, 0.4688, 0.5, 0.4688, 0.5, 0.4688, 1.0, 0.4375, 1.0, 0.4375, 0.5, 0.4375, 0.5, 0.4375, 1.0, 0.4062, 1.0, 0.4062, 0.5, 0.4062, 0.5, 0.4062, 1.0, 0.375, 1.0, 0.375, 0.5, 0.375, 0.5, 0.375, 1.0, 0.3438, 1.0, 0.3438, 0.5, 0.3438, 0.5, 0.3438, 1.0, 0.3125, 1.0, 0.3125, 0.5, 0.3125, 0.5, 0.3125, 1.0, 0.2812, 1.0, 0.2812, 0.5, 0.2812, 0.5, 0.2812, 1.0, 0.25, 1.0, 0.25, 0.5, 0.25, 0.5, 0.25, 1.0, 0.2188, 1.0, 0.2188, 0.5, 0.2188, 0.5, 0.2188, 1.0, 0.1875, 1.0, 0.1875, 0.5, 0.1875, 0.5, 0.1875, 1.0, 0.1562, 1.0, 0.1562, 0.5, 0.1562, 0.5, 0.1562, 1.0, 0.125, 1.0, 0.125, 0.5, 0.125, 0.5, 0.125, 1.0, 0.09375, 1.0, 0.09375, 0.5, 0.09375, 0.5, 0.09375, 1.0, 0.0625, 1.0, 0.0625, 0.5, 0.2968, 0.4854, 0.25, 0.49, 0.2032, 0.4854, 0.1582, 0.4717, 0.1167, 0.4496, 0.08029, 0.4197, 0.05045, 0.3833, 0.02827, 0.3418, 0.01461, 0.2968, 0.01, 0.25, 0.01461, 0.2032, 0.02827, 0.1582, 0.05045, 0.1167, 0.08029, 0.08029, 0.1167, 0.05045, 0.1582, 0.02827, 0.2032, 0.01461, 0.25, 0.01, 0.2968, 0.01461, 0.3418, 0.02827, 0.3833, 0.05045, 0.4197, 0.08029, 0.4496, 0.1167, 0.4717, 0.1582, 0.4854, 0.2032, 0.49, 0.25, 0.4854, 0.2968, 0.4717, 0.3418, 0.4496, 0.3833, 0.4197, 0.4197, 0.3833, 0.4496, 0.3418, 0.4717, 0.0625, 0.5, 0.0625, 1.0, 0.03125, 1.0, 0.03125, 0.5, 0.03125, 0.5, 0.03125, 1.0, 0.0, 1.0, 0.0, 0.5, 0.75, 0.49, 0.7968, 0.4854, 0.8418, 0.4717, 0.8833, 0.4496, 0.9197, 0.4197, 0.9496, 0.3833, 0.9717, 0.3418, 0.9854, 0.2968, 0.99, 0.25, 0.9854, 0.2032, 0.9717, 0.1582, 0.9496, 0.1167, 0.9197, 0.08029, 0.8833, 0.05045, 0.8418, 0.02827, 0.7968, 0.01461, 0.75, 0.01, 0.7032, 0.01461, 0.6582, 0.02827, 0.6167, 0.05045, 0.5803, 0.08029, 0.5504, 0.1167, 0.5283, 0.1582, 0.5146, 0.2032, 0.51, 0.25, 0.5146, 0.2968, 0.5283, 0.3418, 0.5504, 0.3833, 0.5803, 0.4197, 0.6167, 0.4496, 0.6582, 0.4717, 0.7032, 0.4854])
me_005.use_remesh_fix_poles = True
me_005.use_remesh_preserve_attributes = False
me_005.update()
me_010 = bpy.data.meshes.new('立方体.010')
me_010.from_pydata([(-1.0, -1.0, -11.0), (-1.0, -1.414, 1.414), (-1.0, 1.0, -11.0), (-1.0, 1.414, 1.414), (27.0, -1.0, -1.0), (27.0, 1.0, -1.0), (3.385, 1.0, -11.0), (3.385, -1.0, -11.0), (3.312, -1.0, -10.08), (3.312, 1.0, -10.08), (8.699, -1.0, -5.539), (8.699, 1.0, -5.539), (5.349, 1.0, -7.808), (5.349, -1.0, -7.808), (4.252, 1.0, -8.943), (4.252, -1.0, -8.943), (6.817, -1.0, -6.673), (6.817, 1.0, -6.673), (14.14, -1.0, -3.269), (14.14, 1.0, -3.269), (11.13, 1.0, -4.404), (11.13, -1.0, -4.404), (18.41, -1.0, -2.135), (18.41, 1.0, -2.135), (3.766, 1.0, -9.51), (3.766, -1.0, -9.51), (4.741, -1.0, -8.375), (4.741, 1.0, -8.375), (6.09, 1.0, -7.241), (6.09, -1.0, -7.241), (7.709, -1.0, -6.106), (7.709, 1.0, -6.106), (9.8, 1.0, -4.971), (9.8, -1.0, -4.971), (12.5, -1.0, -3.837), (12.5, 1.0, -3.837), (16.05, 1.0, -2.702), (16.05, -1.0, -2.702), (21.59, -1.0, -1.567), (21.59, 1.0, -1.567), (3.601, 1.006, -10.55), (3.601, -0.9944, -10.55), (3.148, -1.0, -10.31), (3.148, 1.0, -10.31), (3.666, 1.007, -10.78), (3.666, -0.993, -10.78), (-1.0, -2.98e-08, -1.192e-07), (27.0, 1.0, 1.0), (27.0, 1.0, 1.0), (27.0, -2.98e-08, -1.192e-07), (27.0, -1.0, 1.0), (27.0, -1.0, 1.0)], [], [(2, 0, 1, 46, 3), (40, 44, 6, 2, 3, 48, 47, 5, 39, 23, 36, 19, 35, 20, 32, 11, 31, 17, 28, 12, 27, 14, 24, 9, 43), (50, 4, 5, 47, 49), (1, 0, 7, 45, 41, 42, 8, 25, 15, 26, 13, 29, 16, 30, 10, 33, 21, 34, 18, 37, 22, 38, 4, 50, 51), (2, 6, 7, 0), (42, 43, 9, 8), (38, 39, 5, 4), (30, 31, 11, 10), (26, 27, 12, 13), (25, 24, 14, 15), (29, 28, 17, 16), (34, 35, 19, 18), (33, 32, 20, 21), (37, 36, 23, 22), (8, 9, 24, 25), (15, 14, 27, 26), (13, 12, 28, 29), (16, 17, 31, 30), (10, 11, 32, 33), (21, 20, 35, 34), (18, 19, 36, 37), (22, 23, 39, 38), (45, 44, 40, 41), (41, 40, 43, 42), (7, 6, 44, 45), (48, 3, 46, 49, 47), (50, 49, 46, 1, 51)])
_uv = me_010.uv_layers.new(name='UV 贴图')
_uv.uv.foreach_set('vector', [0.375, 0.25, 0.375, 0.0, 0.625, 0.0, 0.5965, 0.125, 0.625, 0.25, 0.375, 0.3091, 0.375, 0.3045, 0.375, 0.2998, 0.375, 0.25, 0.625, 0.25, 0.625, 0.5, 0.625, 0.5, 0.375, 0.5, 0.375, 0.4886, 0.375, 0.4773, 0.375, 0.4659, 0.375, 0.4546, 0.375, 0.4432, 0.375, 0.4319, 0.375, 0.4205, 0.375, 0.4092, 0.375, 0.3978, 0.375, 0.3864, 0.375, 0.3751, 0.375, 0.3637, 0.375, 0.3524, 0.375, 0.341, 0.375, 0.3297, 0.375, 0.3183, 0.375, 0.3137, 0.625, 0.75, 0.375, 0.75, 0.375, 0.5, 0.625, 0.5, 0.5, 0.625, 0.625, 1.0, 0.375, 1.0, 0.375, 0.9502, 0.375, 0.9455, 0.375, 0.9409, 0.375, 0.9363, 0.375, 0.9317, 0.375, 0.9203, 0.375, 0.909, 0.375, 0.8976, 0.375, 0.8863, 0.375, 0.8749, 0.375, 0.8636, 0.375, 0.8522, 0.375, 0.8408, 0.375, 0.8295, 0.375, 0.8181, 0.375, 0.8068, 0.375, 0.7954, 0.375, 0.7841, 0.375, 0.7727, 0.375, 0.7614, 0.375, 0.75, 0.625, 0.75, 0.625, 0.75, 0.125, 0.5, 0.1748, 0.5, 0.1748, 0.75, 0.125, 0.75, 0.1887, 0.75, 0.1887, 0.5, 0.1933, 0.5, 0.1933, 0.75, 0.3636, 0.75, 0.3636, 0.5, 0.375, 0.5, 0.375, 0.75, 0.2728, 0.75, 0.2728, 0.5, 0.2842, 0.5, 0.2842, 0.75, 0.2274, 0.75, 0.2274, 0.5, 0.2387, 0.5, 0.2387, 0.75, 0.2047, 0.75, 0.2047, 0.5, 0.216, 0.5, 0.216, 0.75, 0.2501, 0.75, 0.2501, 0.5, 0.2614, 0.5, 0.2614, 0.75, 0.3182, 0.75, 0.3182, 0.5, 0.3296, 0.5, 0.3296, 0.75, 0.2955, 0.75, 0.2955, 0.5, 0.3069, 0.5, 0.3069, 0.75, 0.3409, 0.75, 0.3409, 0.5, 0.3523, 0.5, 0.3523, 0.75, 0.1933, 0.75, 0.1933, 0.5, 0.2047, 0.5, 0.2047, 0.75, 0.216, 0.75, 0.216, 0.5, 0.2274, 0.5, 0.2274, 0.75, 0.2387, 0.75, 0.2387, 0.5, 0.2501, 0.5, 0.2501, 0.75, 0.2614, 0.75, 0.2614, 0.5, 0.2728, 0.5, 0.2728, 0.75, 0.2842, 0.75, 0.2842, 0.5, 0.2955, 0.5, 0.2955, 0.75, 0.3069, 0.75, 0.3069, 0.5, 0.3182, 0.5, 0.3182, 0.75, 0.3296, 0.75, 0.3296, 0.5, 0.3409, 0.5, 0.3409, 0.75, 0.3523, 0.75, 0.3523, 0.5, 0.3636, 0.5, 0.3636, 0.75, 0.1795, 0.75, 0.1795, 0.5, 0.1841, 0.5, 0.1841, 0.75, 0.1841, 0.75, 0.1841, 0.5, 0.1887, 0.5, 0.1887, 0.75, 0.1748, 0.75, 0.1748, 0.5, 0.1795, 0.5, 0.1795, 0.75, 0.4482, 0.8409, 0.375, 1.0, 0.625, 1.0, 0.625, 0.8409, 0.4482, 0.8409, 0.7159, 0.5732, 0.7159, 0.75, 0.875, 0.75, 0.875, 0.5, 0.7159, 0.5732])
me_010.use_remesh_fix_poles = True
me_010.use_remesh_preserve_attributes = False
me_010.update()
me_011 = bpy.data.meshes.new('立方体.011')
me_011.from_pydata([(-5.0, -1.0, -1.0), (-5.0, -1.0, 1.0), (-5.0, 1.0, -1.0), (-5.0, 1.0, 1.0), (1.0, -1.0, -1.0), (1.0, -1.0, 1.0), (1.0, 1.0, -1.0), (1.0, 1.0, 1.0)], [], [(0, 1, 3, 2), (2, 3, 7, 6), (6, 7, 5, 4), (4, 5, 1, 0), (2, 6, 4, 0), (7, 3, 1, 5)])
_uv = me_011.uv_layers.new(name='UV 贴图')
_uv.uv.foreach_set('vector', [0.375, 0.0, 0.625, 0.0, 0.625, 0.25, 0.375, 0.25, 0.375, 0.25, 0.625, 0.25, 0.625, 0.5, 0.375, 0.5, 0.375, 0.5, 0.625, 0.5, 0.625, 0.75, 0.375, 0.75, 0.375, 0.75, 0.625, 0.75, 0.625, 1.0, 0.375, 1.0, 0.125, 0.5, 0.375, 0.5, 0.375, 0.75, 0.125, 0.75, 0.625, 0.5, 0.875, 0.5, 0.875, 0.75, 0.625, 0.75])
me_011.use_remesh_fix_poles = True
me_011.use_remesh_preserve_attributes = False
me_011.update()

# ---- curves / text
cu_nurbs____004 = bpy.data.curves.new('NURBS 路径.004', 'CURVE')
cu_nurbs____004.dimensions = '3D'
_sp = cu_nurbs____004.splines.new('NURBS'); _sp.points.add(4)
_sp.points.foreach_set('co', [-2.0, 0.4879, 0.0, 1.0, 0.3541, 0.4879, 3.671, 1.0, 5.53, 0.4879, 6.629, 1.0, 13.66, 0.4879, 8.63, 1.0, 21.61, 0.4879, 9.077, 1.0])
_sp.order_u = 5
_sp.order_v = 0
_sp.use_endpoint_u = True
_sp = cu_nurbs____004.splines.new('NURBS'); _sp.points.add(0)
_sp.points.foreach_set('co', [0.3541, 0.4879, 3.671, 1.0])
_sp.order_u = 2
_sp.order_v = 0
_sp.use_endpoint_u = True
cu_nurbs____004.use_path = True
cu_nurbs____004.fill_mode = 'FULL'
cu_nurbs____005 = bpy.data.curves.new('NURBS 路径.005', 'CURVE')
cu_nurbs____005.dimensions = '3D'
_sp = cu_nurbs____005.splines.new('NURBS'); _sp.points.add(4)
_sp.points.foreach_set('co', [-2.0, 0.4879, 0.0, 1.0, -2.639, 0.4879, -0.3973, 1.0, -1.91, 0.4879, -0.5202, 1.0, -1.309, 0.4879, -0.756, 1.0, -2.0, 0.4879, -0.9225, 1.0])
_sp.order_u = 5
_sp.order_v = 0
_sp.use_endpoint_u = True
cu_nurbs____005.use_path = True
cu_nurbs____005.fill_mode = 'FULL'

# ---- objects
ob_x = bpy.data.objects.new('立方体', me_001)
ob_x_1 = bpy.data.objects.new('柱体', me_001_1)
ob_001 = bpy.data.objects.new('柱体.001', me_002)
ob_002 = bpy.data.objects.new('柱体.002', me_003)
ob_001_1 = bpy.data.objects.new('立方体.001', me_002_1)
ob_003 = bpy.data.objects.new('柱体.003', me_004)
ob_004 = bpy.data.objects.new('柱体.004', me_005)
ob_002_1 = bpy.data.objects.new('立方体.002', me_010)
ob_nurbs = bpy.data.objects.new('NURBS 路径', cu_nurbs____004)
ob_nurbs____001 = bpy.data.objects.new('NURBS 路径.001', cu_nurbs____005)
ob_003_1 = bpy.data.objects.new('立方体.003', me_011)

# ---- transforms, parenting, visibility, modifiers, constraints
ob_x.location = (0.0, 0.1464, 0.3536)
ob_x.rotation_euler = (2.356, -0.0, 0.0)
ob_x.scale = (22.0, 1.0, 1.0)
ob_x_1.location = (23.5, 0.1464, 0.3536)
ob_x_1.rotation_euler = (1.571, 0.7854, 1.571)
ob_x_1.scale = (0.7492, 0.7492, 1.5)
ob_001.location = (29.5, 0.1464, 0.3536)
ob_001.rotation_euler = (1.571, 0.7854, 1.571)
ob_001.scale = (0.5298, 0.5298, 1.5)
ob_002.location = (33.75, 0.1464, 0.3536)
ob_002.rotation_euler = (1.571, 0.7854, 1.571)
ob_002.scale = (0.6753, 0.6753, 0.75)
ob_001_1.location = (2.0, 0.1464, -0.1464)
ob_001_1.rotation_euler = (2.356, -0.0, 0.0)
ob_001_1.scale = (22.0, 1.0, 1.0)
ob_003.location = (23.5, 0.1464, -3.561)
ob_003.rotation_euler = (3.142, 2.248e-08, 2.356)
ob_003.scale = (0.7492, 0.7492, 1.5)
ob_004.location = (23.5, 0.1464, -1.811)
ob_004.rotation_euler = (3.142, 2.248e-08, 2.356)
ob_004.scale = (0.3746, 0.3746, 0.75)
ob_002_1.location = (-21.0, 0.1464, -1.061)
ob_nurbs.location = (-15.61, -1.341, -11.14)
ob_nurbs____001.location = (-15.61, -1.341, -11.14)
ob_003_1.location = (-4.949, 0.1464, -3.763)
ob_003_1.rotation_euler = (0.02103, -0.1733, -0.003658)

# ---- collection membership
col_x.objects.link(ob_x)
col_x.objects.link(ob_x_1)
col_x.objects.link(ob_001)
col_x.objects.link(ob_002)
col_x.objects.link(ob_001_1)
col_x.objects.link(ob_003)
col_x.objects.link(ob_004)
col_x.objects.link(ob_002_1)
col_x_1.objects.link(ob_nurbs)
col_x_1.objects.link(ob_nurbs____001)
col_x_1.objects.link(ob_003_1)

# ---- scene / render settings (as saved in the file)
scene.frame_start = 1; scene.frame_end = 250; scene.frame_set(1)
scene.render.engine = 'BLENDER_EEVEE_NEXT'
scene.cycles.use_denoising = False
scene.cycles.samples = 128
scene.cycles.sampling_pattern = 'TABULATED_SOBOL'
scene.cycles.use_adaptive_sampling = False
scene.cycles.use_light_tree = False
scene.view_settings.view_transform = 'Filmic'
bpy.context.view_layer.update()

# ---- added for rendering (the .blend has no active camera and no usable light): camera, sun
cam_auto = bpy.data.cameras.new('AutoCamera')
cam_auto.lens = 50.0
cam_auto.sensor_width = 36.0
cam_auto.clip_end = 1000.0
ob_auto_camera = bpy.data.objects.new('AutoCamera', cam_auto)
scene.collection.objects.link(ob_auto_camera)
ob_auto_camera.location = (60.3878, -65.1118, 37.6638)
ob_auto_camera.rotation_euler = (1.09748, -7.21219e-08, 0.694738)
scene.camera = ob_auto_camera
light_auto_sun = bpy.data.lights.new('AutoSun', 'SUN')
light_auto_sun.energy = 3.0
light_auto_sun.angle = 0.0523599
ob_auto_sun = bpy.data.objects.new('AutoSun', light_auto_sun)
scene.collection.objects.link(ob_auto_sun)
ob_auto_sun.rotation_euler = (0.872665, 0.174533, 0.523599)
bpy.context.view_layer.update()
